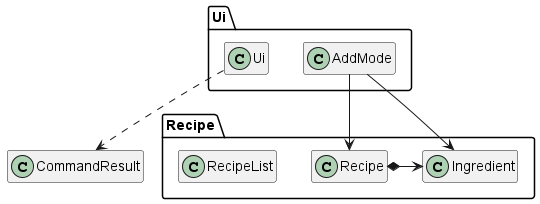

The diagram above was rendered by PlantUML. Its source (embedded in the PNG):
@startuml
hide class fields
hide class methods

package Recipe {
class RecipeList
class Recipe
class Ingredient
}

package Ui {
class Ui
class AddMode
}

class Ui {
'    - {static} DIVIDER = "-------"
'    - {static} START = "Program starting!"
'    - {static} COMMAND = "Parseable command at the moment: add, delete, list, view, exit"
'    - {static} EXIT = "Program exiting"
'    - {static} PROMPT = ">>>"
}

class AddMode {
'    Recipe addedRecipe
'    boolean isValid
}

Ui ..> CommandResult

AddMode --> Recipe
AddMode --> Ingredient
Recipe *-right-> Ingredient

@enduml